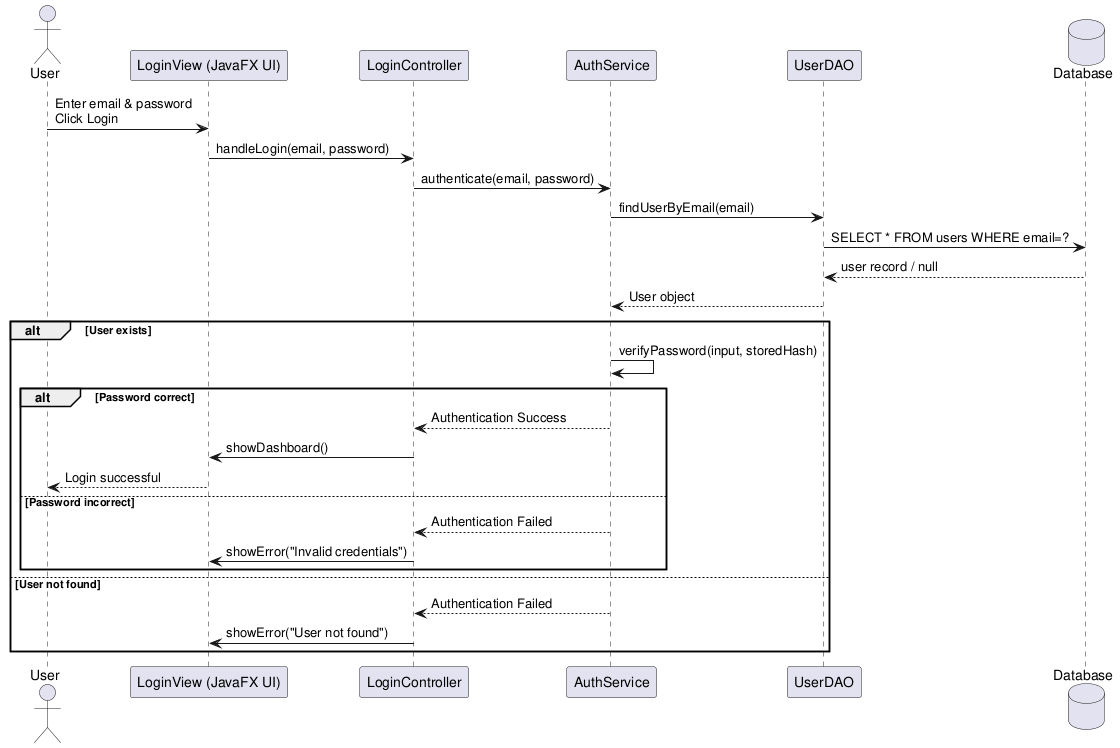

The diagram above was rendered by PlantUML. Its source (embedded in the PNG):
@startuml
actor User
participant "LoginView (JavaFX UI)" as View
participant "LoginController" as Controller
participant "AuthService" as Service
participant "UserDAO" as DAO
database "Database" as DB

User -> View : Enter email & password\nClick Login
View -> Controller : handleLogin(email, password)

Controller -> Service : authenticate(email, password)

Service -> DAO : findUserByEmail(email)
DAO -> DB : SELECT * FROM users WHERE email=?
DB --> DAO : user record / null
DAO --> Service : User object

alt User exists
    Service -> Service : verifyPassword(input, storedHash)
    
    alt Password correct
        Service --> Controller : Authentication Success
        Controller -> View : showDashboard()
        View --> User : Login successful
    else Password incorrect
        Service --> Controller : Authentication Failed
        Controller -> View : showError("Invalid credentials")
    end

else User not found
    Service --> Controller : Authentication Failed
    Controller -> View : showError("User not found")
end
@enduml